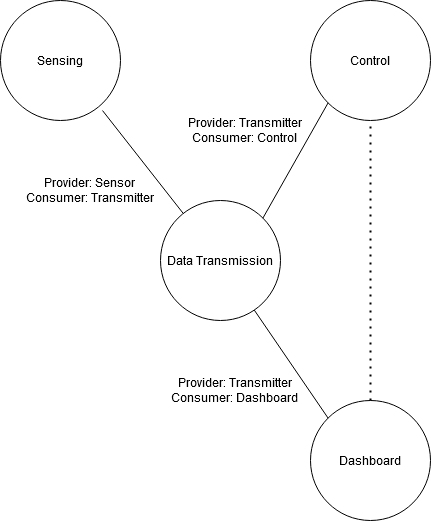

The diagram above was exported from draw.io. Its source (the exported page's mxGraphModel, read from the mxfile embedded in the PNG):
<mxGraphModel dx="460" dy="762" grid="1" gridSize="10" guides="1" tooltips="1" connect="1" arrows="1" fold="1" page="1" pageScale="1" pageWidth="1169" pageHeight="827" math="0" shadow="0">
  <root>
    <mxCell id="0" />
    <mxCell id="1" parent="0" />
    <mxCell id="fRcJdvx2MowhdmB-VPdh-1" value="Sensing" style="ellipse;whiteSpace=wrap;html=1;aspect=fixed;" vertex="1" parent="1">
      <mxGeometry x="80" y="40" width="120" height="120" as="geometry" />
    </mxCell>
    <mxCell id="fRcJdvx2MowhdmB-VPdh-2" value="Control" style="ellipse;whiteSpace=wrap;html=1;aspect=fixed;" vertex="1" parent="1">
      <mxGeometry x="390" y="40" width="120" height="120" as="geometry" />
    </mxCell>
    <mxCell id="fRcJdvx2MowhdmB-VPdh-3" value="Dashboard" style="ellipse;whiteSpace=wrap;html=1;aspect=fixed;" vertex="1" parent="1">
      <mxGeometry x="390" y="440" width="120" height="120" as="geometry" />
    </mxCell>
    <mxCell id="fRcJdvx2MowhdmB-VPdh-4" value="Data Transmission" style="ellipse;whiteSpace=wrap;html=1;aspect=fixed;" vertex="1" parent="1">
      <mxGeometry x="240" y="240" width="120" height="120" as="geometry" />
    </mxCell>
    <mxCell id="fRcJdvx2MowhdmB-VPdh-5" value="&lt;div&gt;Provider: Sensor&lt;/div&gt;&lt;div&gt;Consumer: Transmitter&lt;br&gt;&lt;/div&gt;" style="text;html=1;strokeColor=none;fillColor=none;align=center;verticalAlign=middle;whiteSpace=wrap;rounded=0;" vertex="1" parent="1">
      <mxGeometry x="100" y="220" width="140" height="20" as="geometry" />
    </mxCell>
    <mxCell id="fRcJdvx2MowhdmB-VPdh-6" value="" style="endArrow=none;html=1;exitX=0.85;exitY=0.917;exitDx=0;exitDy=0;exitPerimeter=0;" edge="1" parent="1" source="fRcJdvx2MowhdmB-VPdh-1" target="fRcJdvx2MowhdmB-VPdh-4">
      <mxGeometry width="50" height="50" relative="1" as="geometry">
        <mxPoint x="280" y="410" as="sourcePoint" />
        <mxPoint x="330" y="360" as="targetPoint" />
      </mxGeometry>
    </mxCell>
    <mxCell id="fRcJdvx2MowhdmB-VPdh-7" value="" style="endArrow=none;html=1;exitX=0;exitY=1;exitDx=0;exitDy=0;entryX=1;entryY=0;entryDx=0;entryDy=0;" edge="1" parent="1" source="fRcJdvx2MowhdmB-VPdh-2" target="fRcJdvx2MowhdmB-VPdh-4">
      <mxGeometry width="50" height="50" relative="1" as="geometry">
        <mxPoint x="280" y="410" as="sourcePoint" />
        <mxPoint x="330" y="360" as="targetPoint" />
      </mxGeometry>
    </mxCell>
    <mxCell id="fRcJdvx2MowhdmB-VPdh-8" value="&lt;div&gt;Provider: Transmitter&lt;/div&gt;&lt;div&gt;Consumer: Control&lt;br&gt;&lt;/div&gt;" style="text;html=1;strokeColor=none;fillColor=none;align=center;verticalAlign=middle;whiteSpace=wrap;rounded=0;" vertex="1" parent="1">
      <mxGeometry x="260" y="160" width="130" height="20" as="geometry" />
    </mxCell>
    <mxCell id="fRcJdvx2MowhdmB-VPdh-9" value="" style="endArrow=none;html=1;exitX=0;exitY=0;exitDx=0;exitDy=0;" edge="1" parent="1" source="fRcJdvx2MowhdmB-VPdh-3" target="fRcJdvx2MowhdmB-VPdh-4">
      <mxGeometry width="50" height="50" relative="1" as="geometry">
        <mxPoint x="450" y="440" as="sourcePoint" />
        <mxPoint x="330" y="360" as="targetPoint" />
      </mxGeometry>
    </mxCell>
    <mxCell id="fRcJdvx2MowhdmB-VPdh-11" value="" style="endArrow=none;dashed=1;html=1;dashPattern=1 3;strokeWidth=2;entryX=0.5;entryY=1;entryDx=0;entryDy=0;exitX=0.5;exitY=0;exitDx=0;exitDy=0;" edge="1" parent="1" source="fRcJdvx2MowhdmB-VPdh-3" target="fRcJdvx2MowhdmB-VPdh-2">
      <mxGeometry width="50" height="50" relative="1" as="geometry">
        <mxPoint x="280" y="410" as="sourcePoint" />
        <mxPoint x="330" y="360" as="targetPoint" />
      </mxGeometry>
    </mxCell>
    <mxCell id="fRcJdvx2MowhdmB-VPdh-12" value="&lt;div&gt;Provider: Transmitter&lt;/div&gt;&lt;div&gt;Consumer: Dashboard&lt;br&gt;&lt;/div&gt;" style="text;html=1;strokeColor=none;fillColor=none;align=center;verticalAlign=middle;whiteSpace=wrap;rounded=0;" vertex="1" parent="1">
      <mxGeometry x="240" y="420" width="150" height="20" as="geometry" />
    </mxCell>
  </root>
</mxGraphModel>